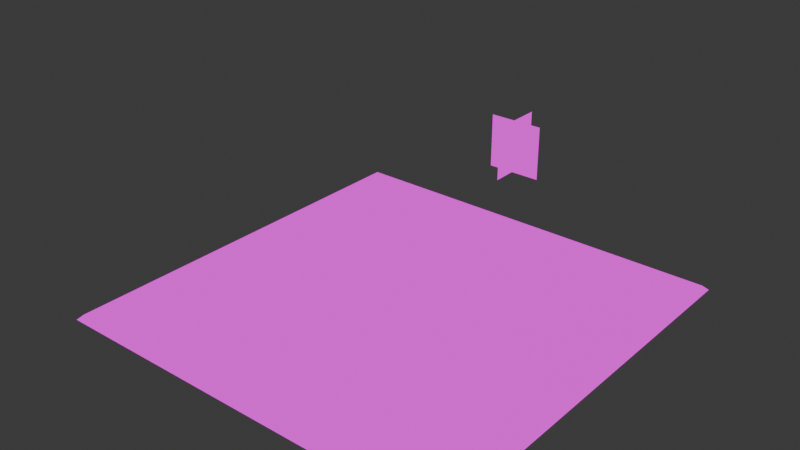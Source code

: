 # Source: farmland.blend  (saved by Blender 4.2.66; exported with 4.5.12 LTS)
import bpy
from mathutils import Matrix  # noqa: F401  (used for matrix-valued properties, if any)

bpy.ops.wm.read_factory_settings(use_empty=True)
scene = bpy.context.scene
scene.name = 'Scene'

# ---- collections
col_collection = bpy.data.collections.new('Collection'); scene.collection.children.link(col_collection)

# ---- images (referenced by path relative to the original .blend; pixels are not part of the script)
import os
ASSET_DIR = os.environ.get("B2B_ASSET_DIR", "")  # directory of the original .blend (textures are referenced by path, not embedded)
HERE = os.path.dirname(os.path.abspath(__file__))  # packed textures are extracted next to this script under _unpacked/

def load_image(name, relpath, width, height, colorspace="sRGB"):
    """Load a texture the original file referenced (path relative to the .blend, or extracted next to this script)."""
    p = next((c for c in (os.path.join(HERE, relpath), os.path.join(ASSET_DIR, relpath)) if relpath and os.path.exists(c)), "")
    if p:
        img = bpy.data.images.load(p, check_existing=True)
        img.name = name
    else:  # same state as the original file: an image datablock whose file is absent (Cycles renders it pink)
        img = bpy.data.images.new(name, width, height)
        img.source = "FILE"
        img.filepath = "//" + (relpath or name)
    img.colorspace_settings.name = colorspace
    return img
img_buildings_png = load_image('buildings.png', 'buildings.png', 1024, 1024, 'sRGB')

# ---- materials (node trees are filled in below, after node groups)
mat_material_001 = bpy.data.materials.new('Material.001')
mat_material_001.roughness = 0.0

# ---- material node trees
mat_material_001.use_nodes = True; mat_material_001.node_tree.nodes.clear()
_N = mat_material_001.node_tree.nodes; _L = mat_material_001.node_tree.links
n0 = _N.new('ShaderNodeOutputMaterial'); n0.name = 'Material Output'; n0.location = (146, 377)
n1 = _N.new('ShaderNodeTexImage'); n1.name = 'Image Texture'; n1.location = (-313, 368)
n1.image = img_buildings_png
n1.interpolation = 'Closest'
_L.new(n1.outputs[0], n0.inputs[0])
n0.is_active_output = True

# ---- world
world_world = bpy.data.worlds.new('World'); scene.world = world_world
world_world.use_nodes = True; world_world.node_tree.nodes.clear()
_N = world_world.node_tree.nodes; _L = world_world.node_tree.links
n0 = _N.new('ShaderNodeOutputWorld'); n0.name = 'World Output'; n0.location = (300, 300)
n1 = _N.new('ShaderNodeBackground'); n1.name = 'Background'; n1.location = (10, 300)
n1.inputs[0].default_value = (0.05088, 0.05088, 0.05088, 1.0)
_L.new(n1.outputs[0], n0.inputs[0])
n0.is_active_output = True
world_world.color = (0.05088, 0.05088, 0.05088)
world_world.sun_shadow_jitter_overblur = 0.0

# ---- meshes
me_plane = bpy.data.meshes.new('Plane')
me_plane.from_pydata([(-4.0, -4.0, 0.1), (4.0, -4.0, 0.1), (-4.0, 4.0, 0.1), (4.0, 4.0, 0.1), (-4.1, 4.1, 0.0), (-4.1, -4.1, 0.0), (4.1, -4.1, 0.0), (4.1, 4.1, 0.0), (1.0, 2.5, 3.263), (1.0, 1.5, 3.263), (1.0, 2.5, 2.263), (1.0, 1.5, 2.263), (0.5, 2.0, 3.238), (1.5, 2.0, 3.238), (0.5, 2.0, 2.238), (1.5, 2.0, 2.238)], [], [(2, 3, 1, 0), (5, 4, 2, 0), (6, 5, 0, 1), (7, 6, 1, 3), (4, 7, 3, 2), (8, 9, 11, 10), (12, 13, 15, 14)])
_uv = me_plane.uv_layers.new(name='UVMap')
_uv.uv.foreach_set('vector', [0.2969, 0.8281, 0.4219, 0.8281, 0.4219, 0.7031, 0.2969, 0.7031, 0.04127, 0.04127, 0.04127, 0.9587, 0.0, 1.0, 0.0, 0.0, 0.9587, 0.04127, 0.04127, 0.04127, 0.0, 0.0, 1.0, 0.0, 0.9587, 0.9587, 0.9587, 0.04127, 1.0, 0.0, 1.0, 1.0, 0.04127, 0.9587, 0.9587, 0.9587, 1.0, 1.0, 0.0, 1.0, 0.2501, 0.8126, 0.2343, 0.8126, 0.2343, 0.7968, 0.2501, 0.7968, 0.2501, 0.8126, 0.2343, 0.8126, 0.2343, 0.7968, 0.2501, 0.7968])
me_plane.materials.append(mat_material_001)
me_plane.update()

# ---- objects
ob_plane = bpy.data.objects.new('Plane', me_plane)

# ---- transforms, parenting, visibility, modifiers, constraints
ob_plane.location = (0.0, 0.0, 0.0)

# ---- collection membership
col_collection.objects.link(ob_plane)

# ---- scene / render settings (as saved in the file)
scene.frame_start = 1; scene.frame_end = 250; scene.frame_set(1)
scene.render.engine = 'BLENDER_EEVEE_NEXT'
bpy.context.view_layer.update()

# ---- added for rendering (the .blend has no active camera and no usable light): camera, sun
cam_auto = bpy.data.cameras.new('AutoCamera')
cam_auto.lens = 50.0
cam_auto.sensor_width = 36.0
cam_auto.clip_end = 1000.0
ob_auto_camera = bpy.data.objects.new('AutoCamera', cam_auto)
scene.collection.objects.link(ob_auto_camera)
ob_auto_camera.location = (11.1461, -13.3753, 10.5483)
ob_auto_camera.rotation_euler = (1.09748, -7.21219e-08, 0.694738)
scene.camera = ob_auto_camera
light_auto_sun = bpy.data.lights.new('AutoSun', 'SUN')
light_auto_sun.energy = 3.0
light_auto_sun.angle = 0.0523599
ob_auto_sun = bpy.data.objects.new('AutoSun', light_auto_sun)
scene.collection.objects.link(ob_auto_sun)
ob_auto_sun.rotation_euler = (0.872665, 0.174533, 0.523599)
bpy.context.view_layer.update()
